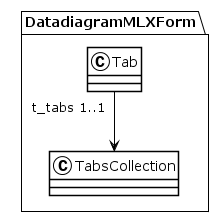

The diagram above was rendered by PlantUML. Its source (embedded in the PNG):
@startuml
!theme plain
package DatadiagramMLXForm {
class Tab {
}
Tab "t_tabs 1..1" --> TabsCollection
class TabsCollection {
}
}
@enduml